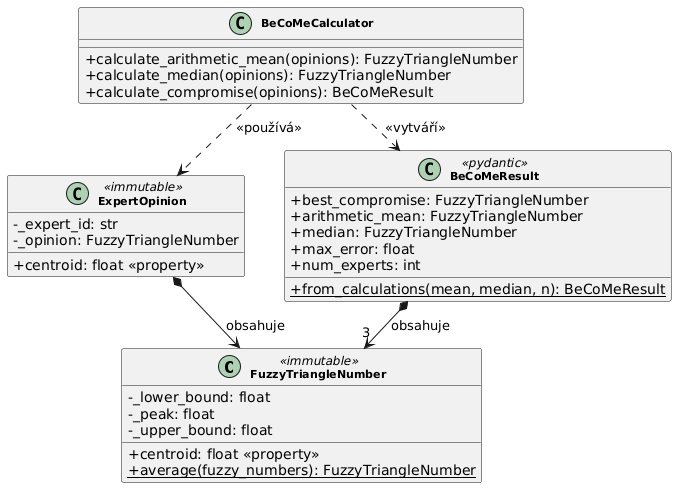

The diagram above was rendered by PlantUML. Its source (embedded in the PNG):
@startuml
' Style configuration
skinparam classAttributeIconSize 0
skinparam classFontSize 11
skinparam classFontStyle bold
skinparam backgroundColor #FFFFFF
skinparam shadowing false
skinparam nodesep 40
skinparam ranksep 30

' Layout
top to bottom direction

' ==================== CORE CLASSES ====================

class FuzzyTriangleNumber <<immutable>> {
    - _lower_bound: float
    - _peak: float
    - _upper_bound: float
    __
    + centroid: float <<property>>
    + {static} average(fuzzy_numbers): FuzzyTriangleNumber
}

class ExpertOpinion <<immutable>> {
    - _expert_id: str
    - _opinion: FuzzyTriangleNumber
    __
    + centroid: float <<property>>
}

class BeCoMeCalculator {
    + calculate_arithmetic_mean(opinions): FuzzyTriangleNumber
    + calculate_median(opinions): FuzzyTriangleNumber
    + calculate_compromise(opinions): BeCoMeResult
}

class BeCoMeResult <<pydantic>> {
    + best_compromise: FuzzyTriangleNumber
    + arithmetic_mean: FuzzyTriangleNumber
    + median: FuzzyTriangleNumber
    + max_error: float
    + num_experts: int
    __
    + {static} from_calculations(mean, median, n): BeCoMeResult
}

' ==================== RELATIONSHIPS ====================

ExpertOpinion *--> FuzzyTriangleNumber : obsahuje
BeCoMeResult *--> "3" FuzzyTriangleNumber : obsahuje
BeCoMeCalculator ..> ExpertOpinion : <<používá>>
BeCoMeCalculator ..> BeCoMeResult : <<vytváří>>
@enduml